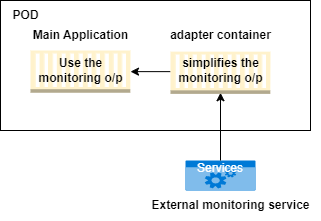

The diagram above was exported from draw.io. Its source (the exported page's mxGraphModel, read from the mxfile embedded in the PNG):
<mxGraphModel dx="1050" dy="515" grid="1" gridSize="10" guides="1" tooltips="1" connect="1" arrows="1" fold="1" page="1" pageScale="1" pageWidth="850" pageHeight="1100" math="0" shadow="0">
  <root>
    <mxCell id="0" />
    <mxCell id="1" parent="0" />
    <mxCell id="s5dssn6aRsDk5PCst-Sp-1" value="" style="rounded=0;whiteSpace=wrap;html=1;" vertex="1" parent="1">
      <mxGeometry x="267" y="200" width="310" height="130" as="geometry" />
    </mxCell>
    <mxCell id="s5dssn6aRsDk5PCst-Sp-4" value="POD" style="text;html=1;align=center;verticalAlign=middle;resizable=0;points=[];autosize=1;strokeColor=none;fillColor=none;fontStyle=1" vertex="1" parent="1">
      <mxGeometry x="267" y="200" width="50" height="30" as="geometry" />
    </mxCell>
    <mxCell id="s5dssn6aRsDk5PCst-Sp-15" value="" style="outlineConnect=0;dashed=0;verticalLabelPosition=bottom;verticalAlign=top;align=center;html=1;shape=mxgraph.aws3.ec2_compute_container;fillColor=#fff2cc;strokeColor=#d6b656;" vertex="1" parent="1">
      <mxGeometry x="297" y="250" width="100" height="42.25" as="geometry" />
    </mxCell>
    <mxCell id="s5dssn6aRsDk5PCst-Sp-17" value="Main Application" style="text;html=1;align=center;verticalAlign=middle;resizable=0;points=[];autosize=1;strokeColor=none;fillColor=none;fontStyle=1" vertex="1" parent="1">
      <mxGeometry x="287" y="220" width="120" height="30" as="geometry" />
    </mxCell>
    <mxCell id="s5dssn6aRsDk5PCst-Sp-18" value="adapter container" style="text;html=1;align=center;verticalAlign=middle;resizable=0;points=[];autosize=1;strokeColor=none;fillColor=none;fontStyle=1" vertex="1" parent="1">
      <mxGeometry x="427" y="220" width="120" height="30" as="geometry" />
    </mxCell>
    <mxCell id="s5dssn6aRsDk5PCst-Sp-20" value="Services" style="html=1;whiteSpace=wrap;strokeColor=none;fillColor=#0079D6;labelPosition=center;verticalLabelPosition=middle;verticalAlign=top;align=center;fontSize=12;outlineConnect=0;spacingTop=-6;fontColor=#FFFFFF;sketch=0;shape=mxgraph.sitemap.services;" vertex="1" parent="1">
      <mxGeometry x="452" y="360" width="70" height="30" as="geometry" />
    </mxCell>
    <mxCell id="s5dssn6aRsDk5PCst-Sp-21" value="External monitoring service" style="text;html=1;align=center;verticalAlign=middle;resizable=0;points=[];autosize=1;strokeColor=none;fillColor=none;fontStyle=1" vertex="1" parent="1">
      <mxGeometry x="407" y="390" width="180" height="30" as="geometry" />
    </mxCell>
    <mxCell id="s5dssn6aRsDk5PCst-Sp-22" value="" style="endArrow=classic;html=1;rounded=0;entryX=0.5;entryY=1;entryDx=0;entryDy=0;entryPerimeter=0;exitX=0.5;exitY=0;exitDx=0;exitDy=0;exitPerimeter=0;" edge="1" parent="1" source="s5dssn6aRsDk5PCst-Sp-20">
      <mxGeometry width="50" height="50" relative="1" as="geometry">
        <mxPoint x="487" y="350" as="sourcePoint" />
        <mxPoint x="487" y="292.25" as="targetPoint" />
      </mxGeometry>
    </mxCell>
    <mxCell id="s5dssn6aRsDk5PCst-Sp-26" value="&lt;b&gt;Use the &lt;br&gt;monitoring o/p&lt;/b&gt;" style="text;html=1;align=center;verticalAlign=middle;resizable=0;points=[];autosize=1;strokeColor=none;fillColor=none;" vertex="1" parent="1">
      <mxGeometry x="292" y="250" width="110" height="40" as="geometry" />
    </mxCell>
    <mxCell id="s5dssn6aRsDk5PCst-Sp-27" value="" style="endArrow=classic;html=1;rounded=0;exitX=0;exitY=0.5;exitDx=0;exitDy=0;exitPerimeter=0;entryX=1;entryY=0.5;entryDx=0;entryDy=0;entryPerimeter=0;" edge="1" parent="1" target="s5dssn6aRsDk5PCst-Sp-15">
      <mxGeometry width="50" height="50" relative="1" as="geometry">
        <mxPoint x="437" y="271.125" as="sourcePoint" />
        <mxPoint x="457" y="270" as="targetPoint" />
      </mxGeometry>
    </mxCell>
    <mxCell id="s5dssn6aRsDk5PCst-Sp-28" value="" style="outlineConnect=0;dashed=0;verticalLabelPosition=bottom;verticalAlign=top;align=center;html=1;shape=mxgraph.aws3.ec2_compute_container;fillColor=#fff2cc;strokeColor=#d6b656;" vertex="1" parent="1">
      <mxGeometry x="437" y="251.13" width="100" height="42.25" as="geometry" />
    </mxCell>
    <mxCell id="s5dssn6aRsDk5PCst-Sp-39" value="&lt;b&gt;simplifies the &lt;br&gt;monitoring o/p&lt;/b&gt;" style="text;html=1;align=center;verticalAlign=middle;resizable=0;points=[];autosize=1;strokeColor=none;fillColor=none;" vertex="1" parent="1">
      <mxGeometry x="432" y="250" width="110" height="40" as="geometry" />
    </mxCell>
  </root>
</mxGraphModel>